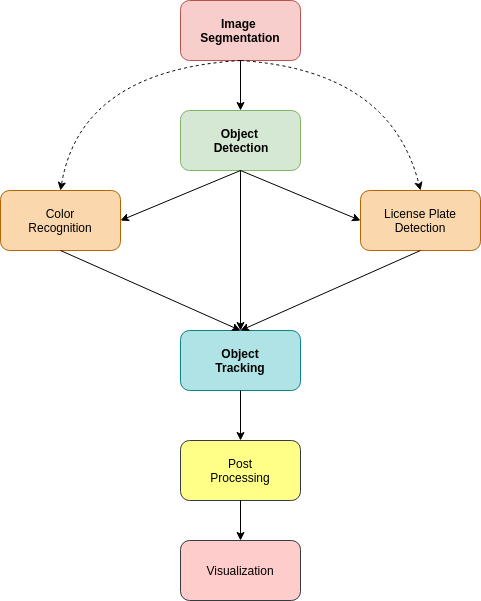

The diagram above was exported from draw.io. Its source (the exported page's mxGraphModel, read from the mxfile embedded in the PNG):
<mxGraphModel dx="942" dy="553" grid="1" gridSize="10" guides="1" tooltips="1" connect="1" arrows="1" fold="1" page="1" pageScale="1" pageWidth="850" pageHeight="1100" math="0" shadow="0">
  <root>
    <mxCell id="0" />
    <mxCell id="1" parent="0" />
    <mxCell id="Lk0zDNf02RsTtiLe6-Ll-1" value="Image &lt;br&gt;Segmentation" style="rounded=1;whiteSpace=wrap;html=1;fillColor=#f8cecc;strokeColor=#b85450;gradientColor=none;fontStyle=1" parent="1" vertex="1">
      <mxGeometry x="330" y="50" width="120" height="60" as="geometry" />
    </mxCell>
    <mxCell id="Lk0zDNf02RsTtiLe6-Ll-2" value="Object &lt;br&gt;Detection" style="rounded=1;whiteSpace=wrap;html=1;fillColor=#d5e8d4;strokeColor=#82b366;fontStyle=1" parent="1" vertex="1">
      <mxGeometry x="330" y="160" width="120" height="60" as="geometry" />
    </mxCell>
    <mxCell id="Lk0zDNf02RsTtiLe6-Ll-3" value="Color&lt;br&gt;Recognition" style="rounded=1;whiteSpace=wrap;html=1;fillColor=#fad7ac;strokeColor=#b46504;" parent="1" vertex="1">
      <mxGeometry x="150" y="240" width="120" height="60" as="geometry" />
    </mxCell>
    <mxCell id="Lk0zDNf02RsTtiLe6-Ll-4" value="License Plate Detection" style="rounded=1;whiteSpace=wrap;html=1;fillColor=#fad7ac;strokeColor=#b46504;" parent="1" vertex="1">
      <mxGeometry x="510" y="240" width="120" height="60" as="geometry" />
    </mxCell>
    <mxCell id="Lk0zDNf02RsTtiLe6-Ll-6" value="Object&lt;br&gt;Tracking" style="rounded=1;whiteSpace=wrap;html=1;fillColor=#b0e3e6;strokeColor=#0e8088;fontStyle=1" parent="1" vertex="1">
      <mxGeometry x="330" y="380" width="120" height="60" as="geometry" />
    </mxCell>
    <mxCell id="Lk0zDNf02RsTtiLe6-Ll-12" value="" style="endArrow=classic;html=1;entryX=0.5;entryY=0;entryDx=0;entryDy=0;exitX=0.5;exitY=1;exitDx=0;exitDy=0;" parent="1" source="Lk0zDNf02RsTtiLe6-Ll-1" target="Lk0zDNf02RsTtiLe6-Ll-2" edge="1">
      <mxGeometry width="50" height="50" relative="1" as="geometry">
        <mxPoint x="410" y="30" as="sourcePoint" />
        <mxPoint x="410" y="110" as="targetPoint" />
      </mxGeometry>
    </mxCell>
    <mxCell id="Lk0zDNf02RsTtiLe6-Ll-14" value="" style="curved=1;endArrow=classic;html=1;exitX=0.5;exitY=1;exitDx=0;exitDy=0;entryX=0.5;entryY=0;entryDx=0;entryDy=0;dashed=1;" parent="1" source="Lk0zDNf02RsTtiLe6-Ll-1" target="Lk0zDNf02RsTtiLe6-Ll-3" edge="1">
      <mxGeometry width="50" height="50" relative="1" as="geometry">
        <mxPoint x="280" y="120" as="sourcePoint" />
        <mxPoint x="230" y="170" as="targetPoint" />
        <Array as="points">
          <mxPoint x="230" y="120" />
        </Array>
      </mxGeometry>
    </mxCell>
    <mxCell id="Lk0zDNf02RsTtiLe6-Ll-16" value="" style="curved=1;endArrow=classic;html=1;exitX=0.5;exitY=1;exitDx=0;exitDy=0;entryX=0.5;entryY=0;entryDx=0;entryDy=0;dashed=1;" parent="1" source="Lk0zDNf02RsTtiLe6-Ll-1" target="Lk0zDNf02RsTtiLe6-Ll-4" edge="1">
      <mxGeometry width="50" height="50" relative="1" as="geometry">
        <mxPoint x="490" y="170" as="sourcePoint" />
        <mxPoint x="540" y="120" as="targetPoint" />
        <Array as="points">
          <mxPoint x="540" y="120" />
        </Array>
      </mxGeometry>
    </mxCell>
    <mxCell id="Lk0zDNf02RsTtiLe6-Ll-17" value="" style="endArrow=classic;html=1;entryX=1;entryY=0.5;entryDx=0;entryDy=0;exitX=0.5;exitY=1;exitDx=0;exitDy=0;" parent="1" source="Lk0zDNf02RsTtiLe6-Ll-2" target="Lk0zDNf02RsTtiLe6-Ll-3" edge="1">
      <mxGeometry width="50" height="50" relative="1" as="geometry">
        <mxPoint x="270" y="240" as="sourcePoint" />
        <mxPoint x="320" y="190" as="targetPoint" />
      </mxGeometry>
    </mxCell>
    <mxCell id="Lk0zDNf02RsTtiLe6-Ll-18" value="" style="endArrow=classic;html=1;entryX=0;entryY=0.5;entryDx=0;entryDy=0;exitX=0.5;exitY=1;exitDx=0;exitDy=0;" parent="1" source="Lk0zDNf02RsTtiLe6-Ll-2" target="Lk0zDNf02RsTtiLe6-Ll-4" edge="1">
      <mxGeometry width="50" height="50" relative="1" as="geometry">
        <mxPoint x="460" y="240" as="sourcePoint" />
        <mxPoint x="510" y="190" as="targetPoint" />
      </mxGeometry>
    </mxCell>
    <mxCell id="Lk0zDNf02RsTtiLe6-Ll-19" value="" style="endArrow=classic;html=1;entryX=0.5;entryY=0;entryDx=0;entryDy=0;exitX=0.5;exitY=1;exitDx=0;exitDy=0;" parent="1" source="Lk0zDNf02RsTtiLe6-Ll-2" target="Lk0zDNf02RsTtiLe6-Ll-6" edge="1">
      <mxGeometry width="50" height="50" relative="1" as="geometry">
        <mxPoint x="360" y="320" as="sourcePoint" />
        <mxPoint x="410" y="270" as="targetPoint" />
      </mxGeometry>
    </mxCell>
    <mxCell id="Lk0zDNf02RsTtiLe6-Ll-20" value="" style="endArrow=classic;html=1;entryX=0.5;entryY=0;entryDx=0;entryDy=0;exitX=0.5;exitY=1;exitDx=0;exitDy=0;" parent="1" source="Lk0zDNf02RsTtiLe6-Ll-3" target="Lk0zDNf02RsTtiLe6-Ll-6" edge="1">
      <mxGeometry width="50" height="50" relative="1" as="geometry">
        <mxPoint x="150" y="500" as="sourcePoint" />
        <mxPoint x="200" y="450" as="targetPoint" />
      </mxGeometry>
    </mxCell>
    <mxCell id="Lk0zDNf02RsTtiLe6-Ll-21" value="" style="endArrow=classic;html=1;entryX=0.5;entryY=0;entryDx=0;entryDy=0;exitX=0.5;exitY=1;exitDx=0;exitDy=0;" parent="1" source="Lk0zDNf02RsTtiLe6-Ll-4" target="Lk0zDNf02RsTtiLe6-Ll-6" edge="1">
      <mxGeometry width="50" height="50" relative="1" as="geometry">
        <mxPoint x="480" y="380" as="sourcePoint" />
        <mxPoint x="530" y="330" as="targetPoint" />
      </mxGeometry>
    </mxCell>
    <mxCell id="Lk0zDNf02RsTtiLe6-Ll-23" value="Post&lt;br&gt;Processing" style="rounded=1;whiteSpace=wrap;html=1;fillColor=#ffff88;strokeColor=#36393d;" parent="1" vertex="1">
      <mxGeometry x="330" y="490" width="120" height="60" as="geometry" />
    </mxCell>
    <mxCell id="Lk0zDNf02RsTtiLe6-Ll-25" value="" style="endArrow=classic;html=1;entryX=0.5;entryY=0;entryDx=0;entryDy=0;exitX=0.5;exitY=1;exitDx=0;exitDy=0;" parent="1" source="Lk0zDNf02RsTtiLe6-Ll-6" target="Lk0zDNf02RsTtiLe6-Ll-23" edge="1">
      <mxGeometry width="50" height="50" relative="1" as="geometry">
        <mxPoint x="150" y="650" as="sourcePoint" />
        <mxPoint x="200" y="600" as="targetPoint" />
      </mxGeometry>
    </mxCell>
    <mxCell id="Lk0zDNf02RsTtiLe6-Ll-26" value="" style="endArrow=classic;html=1;exitX=0.5;exitY=1;exitDx=0;exitDy=0;" parent="1" source="Lk0zDNf02RsTtiLe6-Ll-23" target="Lk0zDNf02RsTtiLe6-Ll-27" edge="1">
      <mxGeometry width="50" height="50" relative="1" as="geometry">
        <mxPoint x="150" y="620" as="sourcePoint" />
        <mxPoint x="200" y="570" as="targetPoint" />
      </mxGeometry>
    </mxCell>
    <mxCell id="Lk0zDNf02RsTtiLe6-Ll-27" value="Visualization" style="rounded=1;whiteSpace=wrap;html=1;fillColor=#ffcccc;strokeColor=#36393d;" parent="1" vertex="1">
      <mxGeometry x="330" y="590" width="120" height="60" as="geometry" />
    </mxCell>
  </root>
</mxGraphModel>